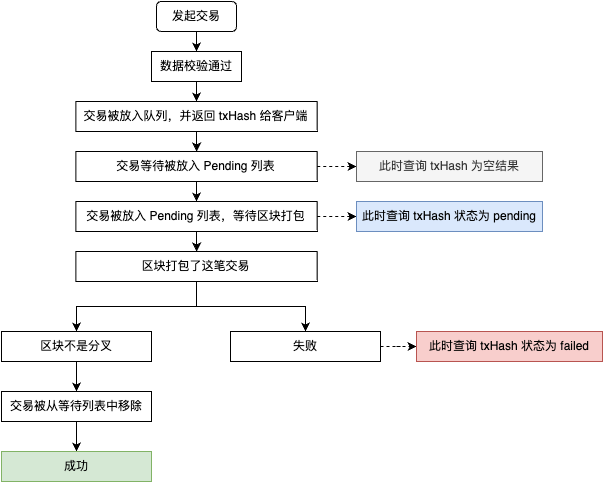

The diagram above was exported from draw.io. Its source (the exported page's mxGraphModel, read from the mxfile embedded in the PNG):
<mxGraphModel dx="1114" dy="854" grid="1" gridSize="10" guides="1" tooltips="1" connect="1" arrows="1" fold="1" page="1" pageScale="1" pageWidth="827" pageHeight="1169" math="0" shadow="0">
  <root>
    <mxCell id="0" />
    <mxCell id="1" parent="0" />
    <mxCell id="QCGC2DYaUNblkUbphWKk-2" style="edgeStyle=orthogonalEdgeStyle;rounded=0;orthogonalLoop=1;jettySize=auto;html=1;" edge="1" parent="1" source="QCGC2DYaUNblkUbphWKk-1">
      <mxGeometry relative="1" as="geometry">
        <mxPoint x="380" y="120" as="targetPoint" />
      </mxGeometry>
    </mxCell>
    <mxCell id="QCGC2DYaUNblkUbphWKk-1" value="发起交易" style="rounded=1;whiteSpace=wrap;html=1;" vertex="1" parent="1">
      <mxGeometry x="340" y="70" width="80" height="30" as="geometry" />
    </mxCell>
    <mxCell id="QCGC2DYaUNblkUbphWKk-7" style="edgeStyle=orthogonalEdgeStyle;rounded=0;orthogonalLoop=1;jettySize=auto;html=1;entryX=0.5;entryY=0;entryDx=0;entryDy=0;" edge="1" parent="1" source="QCGC2DYaUNblkUbphWKk-4" target="QCGC2DYaUNblkUbphWKk-6">
      <mxGeometry relative="1" as="geometry" />
    </mxCell>
    <mxCell id="QCGC2DYaUNblkUbphWKk-4" value="数据校验通过" style="rounded=0;whiteSpace=wrap;html=1;" vertex="1" parent="1">
      <mxGeometry x="335" y="120" width="90" height="30" as="geometry" />
    </mxCell>
    <mxCell id="QCGC2DYaUNblkUbphWKk-8" style="edgeStyle=orthogonalEdgeStyle;rounded=0;orthogonalLoop=1;jettySize=auto;html=1;entryX=0.5;entryY=0;entryDx=0;entryDy=0;" edge="1" parent="1" source="QCGC2DYaUNblkUbphWKk-6" target="QCGC2DYaUNblkUbphWKk-9">
      <mxGeometry relative="1" as="geometry">
        <mxPoint x="380.0049999999999" y="220" as="targetPoint" />
      </mxGeometry>
    </mxCell>
    <mxCell id="QCGC2DYaUNblkUbphWKk-6" value="交易被放入队列，并返回 txHash 给客户端" style="rounded=0;whiteSpace=wrap;html=1;" vertex="1" parent="1">
      <mxGeometry x="259.38" y="170" width="241.25" height="30" as="geometry" />
    </mxCell>
    <mxCell id="QCGC2DYaUNblkUbphWKk-12" style="edgeStyle=orthogonalEdgeStyle;rounded=0;orthogonalLoop=1;jettySize=auto;html=1;exitX=0.5;exitY=1;exitDx=0;exitDy=0;entryX=0.5;entryY=0;entryDx=0;entryDy=0;" edge="1" parent="1" source="QCGC2DYaUNblkUbphWKk-9" target="QCGC2DYaUNblkUbphWKk-13">
      <mxGeometry relative="1" as="geometry">
        <mxPoint x="380" y="270" as="targetPoint" />
      </mxGeometry>
    </mxCell>
    <mxCell id="QCGC2DYaUNblkUbphWKk-46" style="edgeStyle=orthogonalEdgeStyle;rounded=0;orthogonalLoop=1;jettySize=auto;html=1;entryX=0;entryY=0.5;entryDx=0;entryDy=0;dashed=1;" edge="1" parent="1" source="QCGC2DYaUNblkUbphWKk-9" target="QCGC2DYaUNblkUbphWKk-45">
      <mxGeometry relative="1" as="geometry" />
    </mxCell>
    <mxCell id="QCGC2DYaUNblkUbphWKk-9" value="交易等待被放入 Pending 列表" style="rounded=0;whiteSpace=wrap;html=1;" vertex="1" parent="1">
      <mxGeometry x="259.38" y="220" width="241.25" height="30" as="geometry" />
    </mxCell>
    <mxCell id="QCGC2DYaUNblkUbphWKk-16" style="edgeStyle=orthogonalEdgeStyle;rounded=0;orthogonalLoop=1;jettySize=auto;html=1;entryX=0.5;entryY=0;entryDx=0;entryDy=0;" edge="1" parent="1" source="QCGC2DYaUNblkUbphWKk-13" target="QCGC2DYaUNblkUbphWKk-15">
      <mxGeometry relative="1" as="geometry" />
    </mxCell>
    <mxCell id="QCGC2DYaUNblkUbphWKk-47" style="edgeStyle=orthogonalEdgeStyle;rounded=0;orthogonalLoop=1;jettySize=auto;html=1;entryX=0;entryY=0.5;entryDx=0;entryDy=0;dashed=1;" edge="1" parent="1" source="QCGC2DYaUNblkUbphWKk-13" target="QCGC2DYaUNblkUbphWKk-44">
      <mxGeometry relative="1" as="geometry" />
    </mxCell>
    <mxCell id="QCGC2DYaUNblkUbphWKk-13" value="交易被放入 Pending 列表，等待区块打包" style="rounded=0;whiteSpace=wrap;html=1;" vertex="1" parent="1">
      <mxGeometry x="259.38" y="270" width="241.25" height="30" as="geometry" />
    </mxCell>
    <mxCell id="QCGC2DYaUNblkUbphWKk-17" style="edgeStyle=orthogonalEdgeStyle;rounded=0;orthogonalLoop=1;jettySize=auto;html=1;entryX=0.5;entryY=0;entryDx=0;entryDy=0;" edge="1" parent="1" source="QCGC2DYaUNblkUbphWKk-15" target="QCGC2DYaUNblkUbphWKk-18">
      <mxGeometry relative="1" as="geometry">
        <mxPoint x="300" y="430" as="targetPoint" />
      </mxGeometry>
    </mxCell>
    <mxCell id="QCGC2DYaUNblkUbphWKk-19" style="edgeStyle=orthogonalEdgeStyle;rounded=0;orthogonalLoop=1;jettySize=auto;html=1;entryX=0.5;entryY=0;entryDx=0;entryDy=0;" edge="1" parent="1" source="QCGC2DYaUNblkUbphWKk-15" target="QCGC2DYaUNblkUbphWKk-26">
      <mxGeometry relative="1" as="geometry">
        <mxPoint x="490" y="420" as="targetPoint" />
      </mxGeometry>
    </mxCell>
    <mxCell id="QCGC2DYaUNblkUbphWKk-15" value="区块打包了这笔交易" style="rounded=0;whiteSpace=wrap;html=1;" vertex="1" parent="1">
      <mxGeometry x="259.38" y="320" width="241.25" height="30" as="geometry" />
    </mxCell>
    <mxCell id="QCGC2DYaUNblkUbphWKk-25" style="edgeStyle=orthogonalEdgeStyle;rounded=0;orthogonalLoop=1;jettySize=auto;html=1;entryX=0.5;entryY=0;entryDx=0;entryDy=0;" edge="1" parent="1" source="QCGC2DYaUNblkUbphWKk-18" target="QCGC2DYaUNblkUbphWKk-22">
      <mxGeometry relative="1" as="geometry" />
    </mxCell>
    <mxCell id="QCGC2DYaUNblkUbphWKk-18" value="区块不是分叉" style="rounded=0;whiteSpace=wrap;html=1;" vertex="1" parent="1">
      <mxGeometry x="185" y="400" width="150" height="30" as="geometry" />
    </mxCell>
    <mxCell id="QCGC2DYaUNblkUbphWKk-31" style="edgeStyle=orthogonalEdgeStyle;rounded=0;orthogonalLoop=1;jettySize=auto;html=1;entryX=0.5;entryY=0;entryDx=0;entryDy=0;" edge="1" parent="1" source="QCGC2DYaUNblkUbphWKk-22" target="QCGC2DYaUNblkUbphWKk-29">
      <mxGeometry relative="1" as="geometry" />
    </mxCell>
    <mxCell id="QCGC2DYaUNblkUbphWKk-22" value="交易被从等待列表中移除" style="rounded=0;whiteSpace=wrap;html=1;" vertex="1" parent="1">
      <mxGeometry x="185" y="460" width="150" height="30" as="geometry" />
    </mxCell>
    <mxCell id="QCGC2DYaUNblkUbphWKk-48" style="edgeStyle=orthogonalEdgeStyle;rounded=0;orthogonalLoop=1;jettySize=auto;html=1;entryX=0;entryY=0.5;entryDx=0;entryDy=0;dashed=1;" edge="1" parent="1" source="QCGC2DYaUNblkUbphWKk-26" target="QCGC2DYaUNblkUbphWKk-28">
      <mxGeometry relative="1" as="geometry" />
    </mxCell>
    <mxCell id="QCGC2DYaUNblkUbphWKk-26" value="失败" style="rounded=0;whiteSpace=wrap;html=1;" vertex="1" parent="1">
      <mxGeometry x="414" y="400" width="150" height="30" as="geometry" />
    </mxCell>
    <mxCell id="QCGC2DYaUNblkUbphWKk-28" value="此时查询 txHash 状态为 failed" style="rounded=0;whiteSpace=wrap;html=1;fillColor=#f8cecc;strokeColor=#b85450;" vertex="1" parent="1">
      <mxGeometry x="600" y="400" width="186" height="30" as="geometry" />
    </mxCell>
    <mxCell id="QCGC2DYaUNblkUbphWKk-29" value="成功" style="rounded=0;whiteSpace=wrap;html=1;fillColor=#d5e8d4;strokeColor=#82b366;" vertex="1" parent="1">
      <mxGeometry x="185" y="520" width="150" height="30" as="geometry" />
    </mxCell>
    <mxCell id="QCGC2DYaUNblkUbphWKk-44" value="此时查询 txHash 状态为 pending" style="rounded=0;whiteSpace=wrap;html=1;fillColor=#dae8fc;strokeColor=#6c8ebf;" vertex="1" parent="1">
      <mxGeometry x="540" y="270" width="186" height="30" as="geometry" />
    </mxCell>
    <mxCell id="QCGC2DYaUNblkUbphWKk-45" value="此时查询 txHash 为空结果" style="rounded=0;whiteSpace=wrap;html=1;fillColor=#f5f5f5;strokeColor=#666666;fontColor=#333333;" vertex="1" parent="1">
      <mxGeometry x="540" y="220" width="186" height="30" as="geometry" />
    </mxCell>
  </root>
</mxGraphModel>